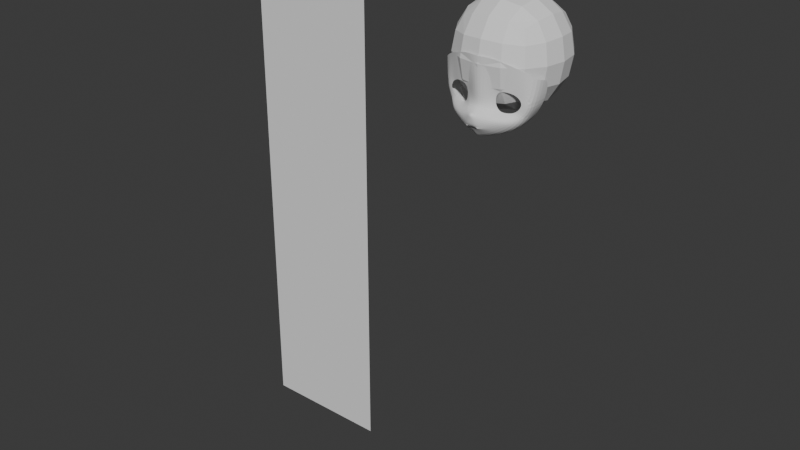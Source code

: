 # Source: WithLecture_1112.blend  (saved by Blender 5.2.44; exported with 4.5.12 LTS)
import bpy
from mathutils import Matrix  # noqa: F401  (used for matrix-valued properties, if any)

bpy.ops.wm.read_factory_settings(use_empty=True)
scene = bpy.context.scene
scene.name = 'Scene'

# ---- collections
col_collection = bpy.data.collections.new('Collection'); scene.collection.children.link(col_collection)

# ---- world
world_world = bpy.data.worlds.new('World'); scene.world = world_world
world_world.use_nodes = True; world_world.node_tree.nodes.clear()
_N = world_world.node_tree.nodes; _L = world_world.node_tree.links
n0 = _N.new('ShaderNodeOutputWorld'); n0.name = 'World Output'; n0.location = (200, 100)
n1 = _N.new('ShaderNodeBackground'); n1.name = 'Background'; n1.location = (-200, 100)
n1.inputs[0].default_value = (0.05088, 0.05088, 0.05088, 1.0)
_L.new(n1.outputs[0], n0.inputs[0])
n0.is_active_output = True
world_world.color = (0.05088, 0.05088, 0.05088)
world_world.sun_shadow_jitter_overblur = 0.0

# ---- meshes
me_plane = bpy.data.meshes.new('Plane')
me_plane.from_pydata([(-1.0, 0.0, -4.371e-08), (1.0, 0.0, -4.371e-08), (-1.0, 2.0, -4.371e-08), (1.0, 2.0, -4.371e-08)], [], [(0, 1, 3, 2)])
_uv = me_plane.uv_layers.new(name='UVMap')
_uv.uv.foreach_set('vector', [0.0, 0.0, 1.0, 0.0, 1.0, 1.0, 0.0, 1.0])
me_plane.update()
me_circle = bpy.data.meshes.new('Circle')
me_circle.from_pydata([(-0.01469, 0.1651, 0.63), (-0.125, 0.1345, 0.6348), (-0.1469, 0.005183, 0.6348), (-0.1086, -0.0827, 0.6169), (0.003919, -0.1062, 0.5946), (0.0922, -0.09479, 0.553), (0.1824, 0.02419, 0.5491), (0.1095, 0.1242, 0.5642), (-0.01814, 0.214, 0.6362), (-0.1798, 0.1723, 0.664), (-0.2066, 0.0001983, 0.6611), (-0.1886, -0.08943, 0.6983), (0.02461, -0.1521, 0.6411), (0.2116, -0.1558, 0.5323), (0.2899, 0.02561, 0.5201), (0.1479, 0.1593, 0.5567), (-0.3344, -0.2803, 0.8061), (-0.2999, -0.2794, 0.8061), (-0.256, -0.289, 0.8063), (-0.2863, -0.2967, 0.8061), (-0.3344, -0.2985, 0.8061), (-0.3344, -0.2518, 0.831), (-0.2779, -0.2513, 0.8313), (-0.137, -0.2885, 0.7455), (-0.2221, -0.3506, 0.7326), (-0.3344, -0.3875, 0.7342), (-0.3344, 0.1632, 0.7572), (-0.3344, 0.0001984, 0.7225), (-0.3344, -0.07388, 0.7362), (-0.2448, -0.1416, 0.8331), (-0.3344, -0.1208, 0.8629), (0.05941, -0.3542, 0.5609), (-0.3344, -0.4868, 0.6418), (-0.1263, -0.4323, 0.6044), (0.01455, -0.1978, 0.6981), (0.1553, -0.2544, 0.5455), (0.2116, -0.1129, 0.2769), (0.2899, 0.04168, 0.2682), (0.05941, -0.3113, 0.3054), (-0.3344, -0.4439, 0.3864), (-0.1263, -0.3894, 0.349), (0.1553, -0.2115, 0.29), (-0.00545, 0.5046, 0.675), (-0.1646, 0.5555, 0.7208), (0.1487, 0.4499, 0.597), (-0.3344, 0.5464, 0.7572), (0.3277, 0.3163, 0.4831), (0.3277, 0.3137, 0.2638), (-0.3344, -0.1055, 0.8153), (-0.3344, -0.1746, 0.8486), (-0.3081, -0.1288, 0.8523), (-0.306, -0.1129, 0.8092), (-0.3089, -0.1675, 0.8468), (-0.3104, -0.2976, 0.8061), (-0.3115, -0.3799, 0.7339), (-0.2856, -0.474, 0.633), (-0.2304, -0.4167, 0.3677), (-0.06238, -0.1029, 0.6093), (-0.0953, -0.1278, 0.6851), (-0.2751, -0.282, 0.8062), (-0.2446, -0.2586, 0.8144), (-0.1167, -0.168, 0.7706)], [], [(7, 6, 14, 15), (5, 4, 12, 13), (3, 2, 10, 11), (1, 0, 8, 9), (0, 7, 15, 8), (6, 5, 13, 14), (57, 3, 11, 58), (2, 1, 9, 10), (18, 19, 24, 23), (16, 17, 22, 21), (53, 20, 25, 54), (59, 18, 23, 60), (11, 10, 27, 28), (10, 9, 26, 27), (11, 51, 50, 29), (22, 29, 50, 52), (35, 34, 23, 31), (55, 54, 25, 32), (31, 23, 24, 33), (60, 61, 29, 22), (13, 12, 34, 35), (58, 11, 29, 61), (31, 33, 40, 38), (13, 35, 41, 36), (55, 32, 39, 56), (14, 13, 36, 37), (35, 31, 38, 41), (26, 9, 43, 45), (8, 15, 44, 42), (9, 8, 42, 43), (46, 44, 15, 14), (47, 46, 14, 37), (50, 51, 48, 30), (48, 51, 11, 28), (52, 50, 30, 49), (49, 21, 22, 52), (33, 55, 56, 40), (33, 24, 54, 55), (19, 53, 54, 24), (12, 58, 61, 34), (23, 34, 61, 60), (17, 59, 60, 22), (4, 57, 58, 12)])
_uv = me_circle.uv_layers.new(name='UVMap')
_uv.uv.foreach_set('vector', [0.0, 0.0, 0.0, 0.0, 0.0, 0.0, 0.0, 0.0, 0.0, 0.0, 0.0, 0.0, 0.0, 0.0, 0.0, 0.0, 0.0, 0.0, 0.0, 0.0, 0.0, 0.0, 0.0, 0.0, 0.0, 0.0, 0.0, 0.0, 0.0, 0.0, 0.0, 0.0, 0.0, 0.0, 0.0, 0.0, 0.0, 0.0, 0.0, 0.0, 0.0, 0.0, 0.0, 0.0, 0.0, 0.0, 0.0, 0.0, 0.0, 0.0, 0.0, 0.0, 0.0, 0.0, 0.0, 0.0, 0.0, 0.0, 0.0, 0.0, 0.0, 0.0, 0.0, 0.0, 0.0, 0.0, 0.0, 0.0, 0.0, 0.0, 0.0, 0.0, 0.0, 0.0, 0.0, 0.0, 0.0, 0.0, 0.0, 0.0, 0.0, 0.0, 0.0, 0.0, 0.0, 0.0, 0.0, 0.0, 0.0, 0.0, 0.0, 0.0, 0.0, 0.0, 0.0, 0.0, 0.0, 0.0, 0.0, 0.0, 0.0, 0.0, 0.0, 0.0, 0.0, 0.0, 0.0, 0.0, 0.0, 0.0, 0.0, 0.0, 0.0, 0.0, 0.0, 0.0, 0.0, 0.0, 0.0, 0.0, 0.0, 0.0, 0.0, 0.0, 0.0, 0.0, 0.0, 0.0, 0.0, 0.0, 0.0, 0.0, 0.0, 0.0, 0.0, 0.0, 0.0, 0.0, 0.0, 0.0, 0.0, 0.0, 0.0, 0.0, 0.0, 0.0, 0.0, 0.0, 0.0, 0.0, 0.0, 0.0, 0.0, 0.0, 0.0, 0.0, 0.0, 0.0, 0.0, 0.0, 0.0, 0.0, 0.0, 0.0, 0.0, 0.0, 0.0, 0.0, 0.0, 0.0, 0.0, 0.0, 0.0, 0.0, 0.0, 0.0, 0.0, 0.0, 0.0, 0.0, 0.0, 0.0, 0.0, 0.0, 0.0, 0.0, 0.0, 0.0, 0.0, 0.0, 0.0, 0.0, 0.0, 0.0, 0.0, 0.0, 0.0, 0.0, 0.0, 0.0, 0.0, 0.0, 0.0, 0.0, 0.0, 0.0, 0.0, 0.0, 0.0, 0.0, 0.0, 0.0, 0.0, 0.0, 0.0, 0.0, 0.0, 0.0, 0.0, 0.0, 0.0, 0.0, 0.0, 0.0, 0.0, 0.0, 0.0, 0.0, 0.0, 0.0, 0.0, 0.0, 0.0, 0.0, 0.0, 0.0, 0.0, 0.0, 0.0, 0.0, 0.0, 0.0, 0.0, 0.0, 0.0, 0.0, 0.0, 0.0, 0.0, 0.0, 0.0, 0.0, 0.0, 0.0, 0.0, 0.0, 0.0, 0.0, 0.0, 0.0, 0.0, 0.0, 0.0, 0.0, 0.0, 0.0, 0.0, 0.0, 0.0, 0.0, 0.0, 0.0, 0.0, 0.0, 0.0, 0.0, 0.0, 0.0, 0.0, 0.0, 0.0, 0.0, 0.0, 0.0, 0.0, 0.0, 0.0, 0.0, 0.0, 0.0, 0.0, 0.0, 0.0, 0.0, 0.0, 0.0, 0.0, 0.0, 0.0, 0.0, 0.0, 0.0, 0.0, 0.0, 0.0, 0.0, 0.0, 0.0, 0.0, 0.0, 0.0, 0.0, 0.0, 0.0, 0.0, 0.0, 0.0, 0.0, 0.0, 0.0, 0.0, 0.0, 0.0, 0.0, 0.0, 0.0, 0.0, 0.0, 0.0, 0.0, 0.0, 0.0, 0.0, 0.0, 0.0, 0.0, 0.0, 0.0, 0.0, 0.0, 0.0, 0.0, 0.0, 0.0])
me_circle.update()
me_cube = bpy.data.meshes.new('Cube')
me_cube.from_pydata([(-1.0, -1.0, -1.0), (-1.0, -1.0, 1.0), (-1.0, 1.0, -1.0), (-1.0, 1.0, 1.0), (1.0, -1.0, -1.0), (1.0, -1.0, 1.0), (1.0, 1.0, -1.0), (1.0, 1.0, 1.0)], [], [(0, 1, 3, 2), (2, 3, 7, 6), (6, 7, 5, 4), (4, 5, 1, 0), (2, 6, 4, 0), (7, 3, 1, 5)])
_uv = me_cube.uv_layers.new(name='UVMap')
_uv.uv.foreach_set('vector', [0.375, 0.0, 0.625, 0.0, 0.625, 0.25, 0.375, 0.25, 0.375, 0.25, 0.625, 0.25, 0.625, 0.5, 0.375, 0.5, 0.375, 0.5, 0.625, 0.5, 0.625, 0.75, 0.375, 0.75, 0.375, 0.75, 0.625, 0.75, 0.625, 1.0, 0.375, 1.0, 0.125, 0.5, 0.375, 0.5, 0.375, 0.75, 0.125, 0.75, 0.625, 0.5, 0.875, 0.5, 0.875, 0.75, 0.625, 0.75])
me_cube.update()

# ---- objects
ob_empty = bpy.data.objects.new('Empty', None)
ob_plane = bpy.data.objects.new('Plane', me_plane)
ob_empty_001 = bpy.data.objects.new('Empty.001', None)
ob_circle = bpy.data.objects.new('Circle', me_circle)
ob_planeaxis = bpy.data.objects.new('PlaneAxis', None)
ob_cube = bpy.data.objects.new('Cube', me_cube)

# ---- transforms, parenting, visibility, modifiers, constraints
ob_empty.location = (0.0, 0.2915, 0.604)
ob_empty.rotation_euler = (1.571, -0.0, -0.0)
ob_empty.scale = (0.28, 0.28, 0.28)
ob_empty.empty_display_type = 'IMAGE'
ob_empty.empty_display_size = 5.0
ob_empty.use_empty_image_alpha = True
ob_empty.empty_image_side = 'FRONT'
ob_empty.color = (1.0, 1.0, 1.0, 0.25)
ob_plane.location = (-0.5167, 0.0, 0.0)
ob_plane.rotation_euler = (1.571, 0.0, 0.0)
ob_plane.scale = (0.15, 0.6, 1.0)
ob_empty_001.location = (-0.4395, 0.0, 0.604)
ob_empty_001.rotation_euler = (1.571, -0.0, 1.571)
ob_empty_001.scale = (0.28, 0.28, 0.28)
ob_empty_001.empty_display_type = 'IMAGE'
ob_empty_001.empty_display_size = 5.0
ob_empty_001.use_empty_image_alpha = True
ob_empty_001.empty_image_side = 'FRONT'
ob_empty_001.color = (1.0, 1.0, 1.0, 0.25)
ob_circle.location = (0.05226, 7.888e-09, 0.9776)
ob_circle.rotation_euler = (1.571, 0.0, 0.0)
ob_circle.scale = (0.1563, 0.1563, 0.1563)
_m = ob_circle.modifiers.new('Mirror', 'MIRROR')
_m.use_clip = True
_m.mirror_object = ob_planeaxis
_m = ob_circle.modifiers.new('Subdivision', 'SUBSURF')
ob_planeaxis.location = (0.0, 0.0, 0.8788)
ob_cube.location = (1.148e-18, -0.006276, 1.048)
ob_cube.scale = (0.1313, 0.1313, 0.1313)
_m = ob_cube.modifiers.new('Subdivision', 'SUBSURF')
_m.levels = 2

# ---- collection membership
col_collection.objects.link(ob_empty)
col_collection.objects.link(ob_plane)
col_collection.objects.link(ob_empty_001)
col_collection.objects.link(ob_circle)
col_collection.objects.link(ob_planeaxis)
col_collection.objects.link(ob_cube)

# ---- scene / render settings (as saved in the file)
scene.frame_start = 1; scene.frame_end = 250; scene.frame_set(1)
scene.render.engine = 'BLENDER_EEVEE_NEXT'
scene.render.bake_bias = 0.0
scene.render.bake_samples = 0
scene.render.compositor_device = 'GPU'
scene.eevee.use_volume_custom_range = False
scene.eevee.fast_gi_thickness_near = 0.1
scene.eevee.fast_gi_thickness_far = 0.0
scene.eevee.ray_tracing_options.screen_trace_thickness = 0.1
bpy.context.view_layer.update()

# ---- added for rendering (the .blend has no active camera and no usable light): camera, sun
cam_auto = bpy.data.cameras.new('AutoCamera')
cam_auto.lens = 50.0
cam_auto.sensor_width = 36.0
cam_auto.clip_end = 1000.0
ob_auto_camera = bpy.data.objects.new('AutoCamera', cam_auto)
scene.collection.objects.link(ob_auto_camera)
ob_auto_camera.location = (1.08754, -1.63258, 1.6842)
ob_auto_camera.rotation_euler = (1.09748, -7.21219e-08, 0.694738)
scene.camera = ob_auto_camera
light_auto_sun = bpy.data.lights.new('AutoSun', 'SUN')
light_auto_sun.energy = 3.0
light_auto_sun.angle = 0.0523599
ob_auto_sun = bpy.data.objects.new('AutoSun', light_auto_sun)
scene.collection.objects.link(ob_auto_sun)
ob_auto_sun.rotation_euler = (0.872665, 0.174533, 0.523599)
bpy.context.view_layer.update()
